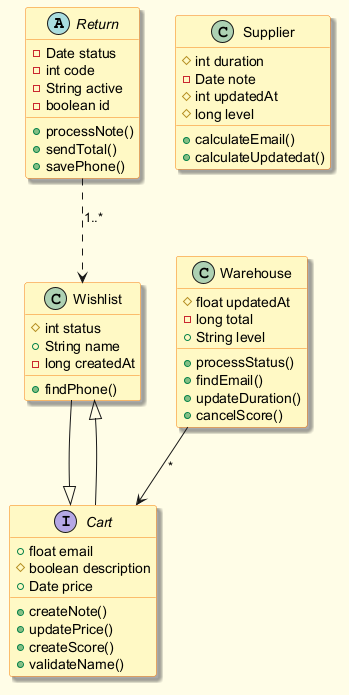

The diagram above was rendered by PlantUML. Its source (embedded in the PNG):
@startuml
skinparam backgroundColor #FFFDE7
skinparam classBackgroundColor #FFF9C4
skinparam classBorderColor #F57F17
skinparam shadowing true
abstract class Return {
  -Date status
  -int code
  -String active
  -boolean id
  +processNote()
  +sendTotal()
  +savePhone()
}
class Wishlist {
  #int status
  +String name
  -long createdAt
  +findPhone()
}
class Supplier {
  #int duration
  -Date note
  #int updatedAt
  #long level
  +calculateEmail()
  +calculateUpdatedat()
}
class Warehouse {
  #float updatedAt
  -long total
  +String level
  +processStatus()
  +findEmail()
  +updateDuration()
  +cancelScore()
}
interface Cart {
  +float email
  #boolean description
  +Date price
  +createNote()
  +updatePrice()
  +createScore()
  +validateName()
}
Return ..> Wishlist : "1..*"
Cart --|> Wishlist
Warehouse --> Cart : "*"
Wishlist --|> Cart
@enduml